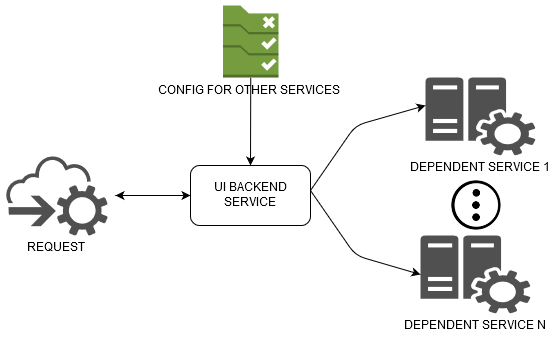

The diagram above was exported from draw.io. Its source (the exported page's mxGraphModel, read from the mxfile embedded in the PNG):
<mxGraphModel dx="1420" dy="1125" grid="1" gridSize="10" guides="1" tooltips="1" connect="1" arrows="1" fold="1" page="1" pageScale="1" pageWidth="850" pageHeight="1100" math="0" shadow="0">
  <root>
    <mxCell id="0" />
    <mxCell id="1" parent="0" />
    <mxCell id="nC41A4NgvUaORP5pKzdO-1" value="UI BACKEND SERVICE" style="rounded=1;whiteSpace=wrap;html=1;" vertex="1" parent="1">
      <mxGeometry x="305" y="320" width="120" height="60" as="geometry" />
    </mxCell>
    <mxCell id="nC41A4NgvUaORP5pKzdO-5" value="" style="endArrow=classic;startArrow=classic;html=1;entryX=0;entryY=0.5;entryDx=0;entryDy=0;" edge="1" parent="1" target="nC41A4NgvUaORP5pKzdO-1">
      <mxGeometry width="50" height="50" relative="1" as="geometry">
        <mxPoint x="230" y="350" as="sourcePoint" />
        <mxPoint x="210" y="330" as="targetPoint" />
      </mxGeometry>
    </mxCell>
    <mxCell id="nC41A4NgvUaORP5pKzdO-6" value="REQUEST" style="pointerEvents=1;shadow=0;dashed=0;html=1;strokeColor=none;fillColor=#505050;labelPosition=center;verticalLabelPosition=bottom;outlineConnect=0;verticalAlign=top;align=center;shape=mxgraph.office.clouds.cloud_service_request;" vertex="1" parent="1">
      <mxGeometry x="120" y="310" width="102" height="80" as="geometry" />
    </mxCell>
    <mxCell id="nC41A4NgvUaORP5pKzdO-7" value="&lt;div&gt;CONFIG FOR OTHER SERVICES&lt;/div&gt;&lt;div&gt;&lt;br&gt;&lt;/div&gt;" style="outlineConnect=0;dashed=0;verticalLabelPosition=bottom;verticalAlign=top;align=center;html=1;shape=mxgraph.aws3.config_rule;fillColor=#759C3E;gradientColor=none;" vertex="1" parent="1">
      <mxGeometry x="337.5" y="160" width="55.5" height="72" as="geometry" />
    </mxCell>
    <mxCell id="nC41A4NgvUaORP5pKzdO-8" value="&lt;div&gt;DEPENDENT SERVICE 1&lt;br&gt;&lt;/div&gt;" style="pointerEvents=1;shadow=0;dashed=0;html=1;strokeColor=none;labelPosition=center;verticalLabelPosition=bottom;verticalAlign=top;align=center;fillColor=#505050;shape=mxgraph.mscae.oms.config_assessment" vertex="1" parent="1">
      <mxGeometry x="540" y="232" width="110" height="78" as="geometry" />
    </mxCell>
    <mxCell id="nC41A4NgvUaORP5pKzdO-9" value="&lt;div&gt;DEPENDENT SERVICE N&lt;/div&gt;" style="pointerEvents=1;shadow=0;dashed=0;html=1;strokeColor=none;labelPosition=center;verticalLabelPosition=bottom;verticalAlign=top;align=center;fillColor=#505050;shape=mxgraph.mscae.oms.config_assessment" vertex="1" parent="1">
      <mxGeometry x="535" y="390" width="110" height="78" as="geometry" />
    </mxCell>
    <mxCell id="nC41A4NgvUaORP5pKzdO-10" value="" style="endArrow=classic;html=1;entryX=0.5;entryY=0;entryDx=0;entryDy=0;exitX=0.5;exitY=1;exitDx=0;exitDy=0;exitPerimeter=0;" edge="1" parent="1" source="nC41A4NgvUaORP5pKzdO-7" target="nC41A4NgvUaORP5pKzdO-1">
      <mxGeometry width="50" height="50" relative="1" as="geometry">
        <mxPoint x="255" y="335" as="sourcePoint" />
        <mxPoint x="305" y="285" as="targetPoint" />
      </mxGeometry>
    </mxCell>
    <mxCell id="nC41A4NgvUaORP5pKzdO-11" value="" style="endArrow=classic;html=1;entryX=0;entryY=0.359;entryDx=0;entryDy=0;entryPerimeter=0;" edge="1" parent="1" target="nC41A4NgvUaORP5pKzdO-8">
      <mxGeometry width="50" height="50" relative="1" as="geometry">
        <mxPoint x="425" y="345" as="sourcePoint" />
        <mxPoint x="475" y="295" as="targetPoint" />
        <Array as="points">
          <mxPoint x="470" y="280" />
        </Array>
      </mxGeometry>
    </mxCell>
    <mxCell id="nC41A4NgvUaORP5pKzdO-14" value="" style="endArrow=classic;html=1;entryX=0;entryY=0.5;entryDx=0;entryDy=0;entryPerimeter=0;" edge="1" parent="1" target="nC41A4NgvUaORP5pKzdO-9">
      <mxGeometry width="50" height="50" relative="1" as="geometry">
        <mxPoint x="425" y="345" as="sourcePoint" />
        <mxPoint x="475" y="295" as="targetPoint" />
        <Array as="points">
          <mxPoint x="470" y="410" />
        </Array>
      </mxGeometry>
    </mxCell>
    <mxCell id="nC41A4NgvUaORP5pKzdO-17" value="" style="shape=image;html=1;verticalAlign=top;verticalLabelPosition=bottom;labelBackgroundColor=#ffffff;imageAspect=0;aspect=fixed;image=https://cdn1.iconfinder.com/data/icons/general-9/500/more-128.png;direction=south;" vertex="1" parent="1">
      <mxGeometry x="560" y="330" width="60" height="60" as="geometry" />
    </mxCell>
  </root>
</mxGraphModel>